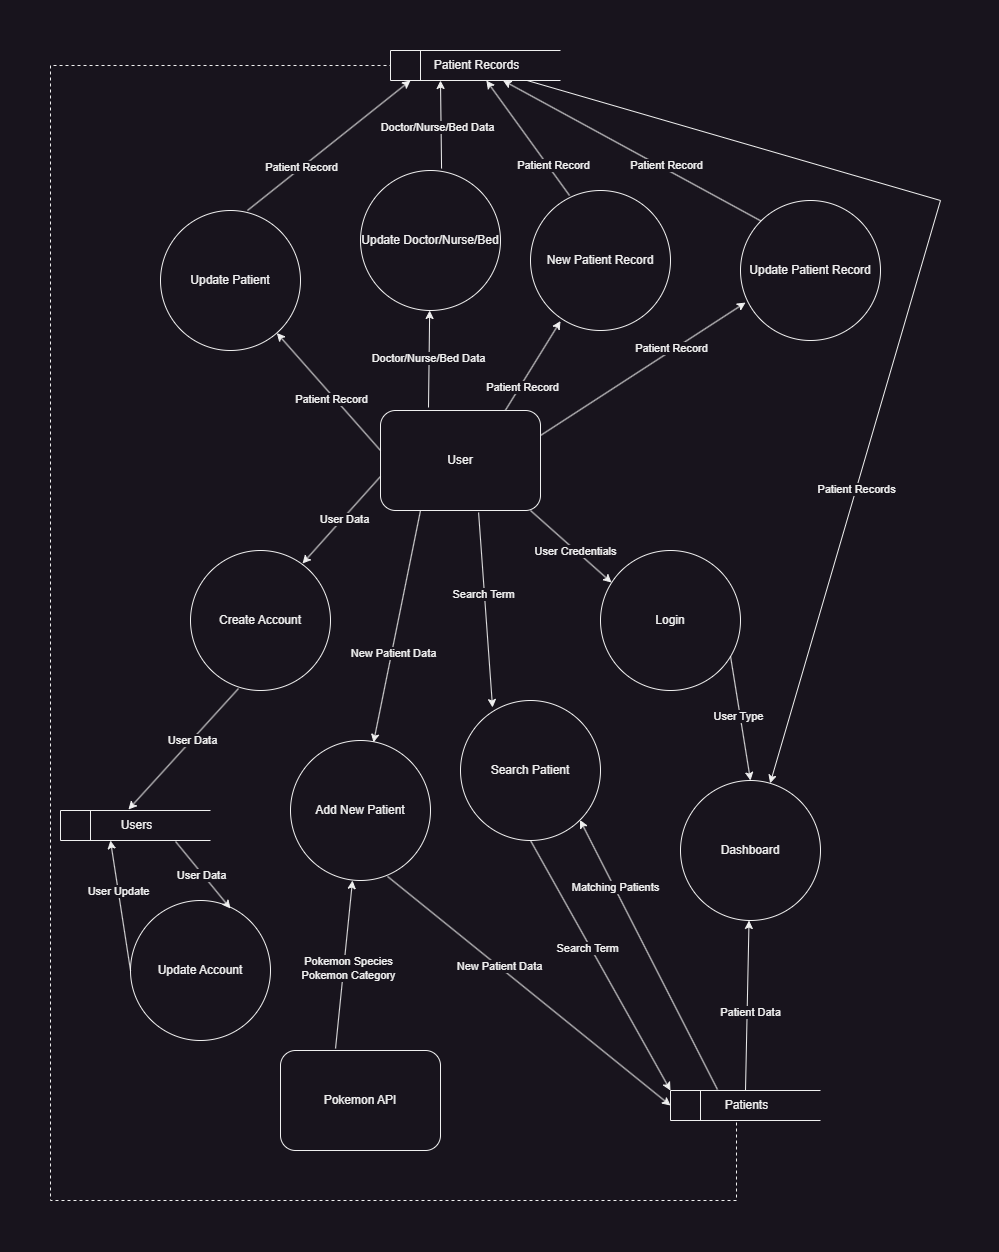

The diagram above was exported from draw.io. Its source (the exported page's mxGraphModel, read from the mxfile embedded in the PNG):
<mxGraphModel dx="1035" dy="1502" grid="1" gridSize="10" guides="1" tooltips="1" connect="1" arrows="1" fold="1" page="1" pageScale="1" pageWidth="1100" pageHeight="850" background="none" math="0" shadow="0">
  <root>
    <mxCell id="0" />
    <mxCell id="1" parent="0" />
    <mxCell id="t742wLl_hlmP6f8Z0Fh4-1" value="Patients" style="html=1;dashed=0;whiteSpace=wrap;shape=mxgraph.dfd.dataStoreID;align=center;spacingLeft=3;points=[[0,0],[0.5,0],[1,0],[0,0.5],[1,0.5],[0,1],[0.5,1],[1,1]];" parent="1" vertex="1">
      <mxGeometry x="800" y="690" width="150" height="30" as="geometry" />
    </mxCell>
    <mxCell id="t742wLl_hlmP6f8Z0Fh4-2" value="Update Patient" style="ellipse;whiteSpace=wrap;html=1;aspect=fixed;" parent="1" vertex="1">
      <mxGeometry x="290" y="-190" width="140" height="140" as="geometry" />
    </mxCell>
    <mxCell id="t742wLl_hlmP6f8Z0Fh4-3" value="Add New Patient" style="ellipse;whiteSpace=wrap;html=1;aspect=fixed;" parent="1" vertex="1">
      <mxGeometry x="420" y="340" width="140" height="140" as="geometry" />
    </mxCell>
    <mxCell id="t742wLl_hlmP6f8Z0Fh4-4" value="Update Doctor/Nurse/Bed" style="ellipse;whiteSpace=wrap;html=1;aspect=fixed;" parent="1" vertex="1">
      <mxGeometry x="490" y="-230" width="140" height="140" as="geometry" />
    </mxCell>
    <mxCell id="t742wLl_hlmP6f8Z0Fh4-5" value="Login" style="ellipse;whiteSpace=wrap;html=1;aspect=fixed;" parent="1" vertex="1">
      <mxGeometry x="730" y="150" width="140" height="140" as="geometry" />
    </mxCell>
    <mxCell id="t742wLl_hlmP6f8Z0Fh4-6" value="Users" style="html=1;dashed=0;whiteSpace=wrap;shape=mxgraph.dfd.dataStoreID;align=center;spacingLeft=3;points=[[0,0],[0.5,0],[1,0],[0,0.5],[1,0.5],[0,1],[0.5,1],[1,1]];" parent="1" vertex="1">
      <mxGeometry x="190" y="410" width="150" height="30" as="geometry" />
    </mxCell>
    <mxCell id="t742wLl_hlmP6f8Z0Fh4-7" value="Search Patient" style="ellipse;whiteSpace=wrap;html=1;aspect=fixed;" parent="1" vertex="1">
      <mxGeometry x="590" y="300" width="140" height="140" as="geometry" />
    </mxCell>
    <mxCell id="t742wLl_hlmP6f8Z0Fh4-8" value="Pokemon API" style="rounded=1;whiteSpace=wrap;html=1;" parent="1" vertex="1">
      <mxGeometry x="410" y="650" width="160" height="100" as="geometry" />
    </mxCell>
    <mxCell id="t742wLl_hlmP6f8Z0Fh4-10" value="User" style="rounded=1;whiteSpace=wrap;html=1;" parent="1" vertex="1">
      <mxGeometry x="510" y="10" width="160" height="100" as="geometry" />
    </mxCell>
    <mxCell id="t742wLl_hlmP6f8Z0Fh4-11" value="New Patient Record" style="ellipse;whiteSpace=wrap;html=1;aspect=fixed;" parent="1" vertex="1">
      <mxGeometry x="660" y="-210" width="140" height="140" as="geometry" />
    </mxCell>
    <mxCell id="t742wLl_hlmP6f8Z0Fh4-12" value="Update Patient Record" style="ellipse;whiteSpace=wrap;html=1;aspect=fixed;" parent="1" vertex="1">
      <mxGeometry x="870" y="-200" width="140" height="140" as="geometry" />
    </mxCell>
    <mxCell id="t742wLl_hlmP6f8Z0Fh4-13" value="Dashboard" style="ellipse;whiteSpace=wrap;html=1;aspect=fixed;" parent="1" vertex="1">
      <mxGeometry x="810" y="380" width="140" height="140" as="geometry" />
    </mxCell>
    <mxCell id="t742wLl_hlmP6f8Z0Fh4-16" value="" style="endArrow=classic;html=1;rounded=0;entryX=0.079;entryY=0.229;entryDx=0;entryDy=0;entryPerimeter=0;" parent="1" target="t742wLl_hlmP6f8Z0Fh4-5" edge="1">
      <mxGeometry width="50" height="50" relative="1" as="geometry">
        <mxPoint x="660" y="110" as="sourcePoint" />
        <mxPoint x="570" y="360" as="targetPoint" />
      </mxGeometry>
    </mxCell>
    <mxCell id="t742wLl_hlmP6f8Z0Fh4-17" value="User Credentials" style="edgeLabel;html=1;align=center;verticalAlign=middle;resizable=0;points=[];" parent="t742wLl_hlmP6f8Z0Fh4-16" vertex="1" connectable="0">
      <mxGeometry x="0.0974" y="-1" relative="1" as="geometry">
        <mxPoint as="offset" />
      </mxGeometry>
    </mxCell>
    <mxCell id="t742wLl_hlmP6f8Z0Fh4-18" value="" style="endArrow=classic;html=1;rounded=0;exitX=0.929;exitY=0.757;exitDx=0;exitDy=0;exitPerimeter=0;entryX=0.5;entryY=0;entryDx=0;entryDy=0;" parent="1" source="t742wLl_hlmP6f8Z0Fh4-5" target="t742wLl_hlmP6f8Z0Fh4-13" edge="1">
      <mxGeometry width="50" height="50" relative="1" as="geometry">
        <mxPoint x="520" y="410" as="sourcePoint" />
        <mxPoint x="570" y="360" as="targetPoint" />
      </mxGeometry>
    </mxCell>
    <mxCell id="t742wLl_hlmP6f8Z0Fh4-19" value="User Type" style="edgeLabel;html=1;align=center;verticalAlign=middle;resizable=0;points=[];" parent="t742wLl_hlmP6f8Z0Fh4-18" vertex="1" connectable="0">
      <mxGeometry x="-0.0414" y="-3" relative="1" as="geometry">
        <mxPoint x="1" as="offset" />
      </mxGeometry>
    </mxCell>
    <mxCell id="t742wLl_hlmP6f8Z0Fh4-20" value="" style="endArrow=classic;html=1;rounded=0;exitX=0.5;exitY=0;exitDx=0;exitDy=0;" parent="1" source="t742wLl_hlmP6f8Z0Fh4-1" target="t742wLl_hlmP6f8Z0Fh4-13" edge="1">
      <mxGeometry width="50" height="50" relative="1" as="geometry">
        <mxPoint x="520" y="410" as="sourcePoint" />
        <mxPoint x="630" y="470" as="targetPoint" />
      </mxGeometry>
    </mxCell>
    <mxCell id="t742wLl_hlmP6f8Z0Fh4-21" value="Patient Data" style="edgeLabel;html=1;align=center;verticalAlign=middle;resizable=0;points=[];" parent="t742wLl_hlmP6f8Z0Fh4-20" vertex="1" connectable="0">
      <mxGeometry x="-0.0665" y="-3" relative="1" as="geometry">
        <mxPoint as="offset" />
      </mxGeometry>
    </mxCell>
    <mxCell id="t742wLl_hlmP6f8Z0Fh4-23" value="" style="endArrow=classic;html=1;rounded=0;exitX=0.313;exitY=-0.033;exitDx=0;exitDy=0;exitPerimeter=0;entryX=1;entryY=1;entryDx=0;entryDy=0;" parent="1" source="t742wLl_hlmP6f8Z0Fh4-1" target="t742wLl_hlmP6f8Z0Fh4-7" edge="1">
      <mxGeometry width="50" height="50" relative="1" as="geometry">
        <mxPoint x="520" y="410" as="sourcePoint" />
        <mxPoint x="570" y="360" as="targetPoint" />
      </mxGeometry>
    </mxCell>
    <mxCell id="t742wLl_hlmP6f8Z0Fh4-53" value="Matching Patients" style="edgeLabel;html=1;align=center;verticalAlign=middle;resizable=0;points=[];" parent="t742wLl_hlmP6f8Z0Fh4-23" vertex="1" connectable="0">
      <mxGeometry x="0.5047" y="-1" relative="1" as="geometry">
        <mxPoint y="1" as="offset" />
      </mxGeometry>
    </mxCell>
    <mxCell id="t742wLl_hlmP6f8Z0Fh4-24" value="Create Account" style="ellipse;whiteSpace=wrap;html=1;aspect=fixed;" parent="1" vertex="1">
      <mxGeometry x="320" y="150" width="140" height="140" as="geometry" />
    </mxCell>
    <mxCell id="t742wLl_hlmP6f8Z0Fh4-25" value="Update Account" style="ellipse;whiteSpace=wrap;html=1;aspect=fixed;" parent="1" vertex="1">
      <mxGeometry x="260" y="500" width="140" height="140" as="geometry" />
    </mxCell>
    <mxCell id="t742wLl_hlmP6f8Z0Fh4-26" value="" style="endArrow=classic;html=1;rounded=0;exitX=0;exitY=0.66;exitDx=0;exitDy=0;exitPerimeter=0;entryX=0.8;entryY=0.093;entryDx=0;entryDy=0;entryPerimeter=0;" parent="1" source="t742wLl_hlmP6f8Z0Fh4-10" target="t742wLl_hlmP6f8Z0Fh4-24" edge="1">
      <mxGeometry width="50" height="50" relative="1" as="geometry">
        <mxPoint x="520" y="420" as="sourcePoint" />
        <mxPoint x="570" y="370" as="targetPoint" />
      </mxGeometry>
    </mxCell>
    <mxCell id="t742wLl_hlmP6f8Z0Fh4-28" value="User Data" style="edgeLabel;html=1;align=center;verticalAlign=middle;resizable=0;points=[];" parent="t742wLl_hlmP6f8Z0Fh4-26" vertex="1" connectable="0">
      <mxGeometry x="-0.0215" y="2" relative="1" as="geometry">
        <mxPoint y="-1" as="offset" />
      </mxGeometry>
    </mxCell>
    <mxCell id="t742wLl_hlmP6f8Z0Fh4-27" value="" style="endArrow=classic;html=1;rounded=0;exitX=0.343;exitY=0.986;exitDx=0;exitDy=0;exitPerimeter=0;entryX=0.453;entryY=-0.033;entryDx=0;entryDy=0;entryPerimeter=0;" parent="1" source="t742wLl_hlmP6f8Z0Fh4-24" target="t742wLl_hlmP6f8Z0Fh4-6" edge="1">
      <mxGeometry width="50" height="50" relative="1" as="geometry">
        <mxPoint x="520" y="420" as="sourcePoint" />
        <mxPoint x="570" y="370" as="targetPoint" />
      </mxGeometry>
    </mxCell>
    <mxCell id="t742wLl_hlmP6f8Z0Fh4-31" value="User Data" style="edgeLabel;html=1;align=center;verticalAlign=middle;resizable=0;points=[];" parent="t742wLl_hlmP6f8Z0Fh4-27" vertex="1" connectable="0">
      <mxGeometry x="-0.157" relative="1" as="geometry">
        <mxPoint as="offset" />
      </mxGeometry>
    </mxCell>
    <mxCell id="t742wLl_hlmP6f8Z0Fh4-29" value="" style="endArrow=classic;html=1;rounded=0;exitX=0.767;exitY=1.033;exitDx=0;exitDy=0;exitPerimeter=0;entryX=0.714;entryY=0.057;entryDx=0;entryDy=0;entryPerimeter=0;" parent="1" source="t742wLl_hlmP6f8Z0Fh4-6" target="t742wLl_hlmP6f8Z0Fh4-25" edge="1">
      <mxGeometry width="50" height="50" relative="1" as="geometry">
        <mxPoint x="520" y="570" as="sourcePoint" />
        <mxPoint x="570" y="520" as="targetPoint" />
        <Array as="points" />
      </mxGeometry>
    </mxCell>
    <mxCell id="t742wLl_hlmP6f8Z0Fh4-32" value="User Data" style="edgeLabel;html=1;align=center;verticalAlign=middle;resizable=0;points=[];" parent="t742wLl_hlmP6f8Z0Fh4-29" vertex="1" connectable="0">
      <mxGeometry x="-0.0612" y="-1" relative="1" as="geometry">
        <mxPoint y="1" as="offset" />
      </mxGeometry>
    </mxCell>
    <mxCell id="t742wLl_hlmP6f8Z0Fh4-30" value="" style="endArrow=classic;html=1;rounded=0;exitX=0;exitY=0.5;exitDx=0;exitDy=0;entryX=0.333;entryY=1;entryDx=0;entryDy=0;entryPerimeter=0;" parent="1" source="t742wLl_hlmP6f8Z0Fh4-25" target="t742wLl_hlmP6f8Z0Fh4-6" edge="1">
      <mxGeometry width="50" height="50" relative="1" as="geometry">
        <mxPoint x="520" y="570" as="sourcePoint" />
        <mxPoint x="570" y="520" as="targetPoint" />
        <Array as="points" />
      </mxGeometry>
    </mxCell>
    <mxCell id="t742wLl_hlmP6f8Z0Fh4-33" value="User Update" style="edgeLabel;html=1;align=center;verticalAlign=middle;resizable=0;points=[];" parent="t742wLl_hlmP6f8Z0Fh4-30" vertex="1" connectable="0">
      <mxGeometry x="0.2315" relative="1" as="geometry">
        <mxPoint y="1" as="offset" />
      </mxGeometry>
    </mxCell>
    <mxCell id="t742wLl_hlmP6f8Z0Fh4-34" value="" style="endArrow=classic;html=1;rounded=0;exitX=0.5;exitY=1;exitDx=0;exitDy=0;entryX=0;entryY=0;entryDx=0;entryDy=0;" parent="1" source="t742wLl_hlmP6f8Z0Fh4-7" target="t742wLl_hlmP6f8Z0Fh4-1" edge="1">
      <mxGeometry width="50" height="50" relative="1" as="geometry">
        <mxPoint x="520" y="420" as="sourcePoint" />
        <mxPoint x="570" y="370" as="targetPoint" />
      </mxGeometry>
    </mxCell>
    <mxCell id="t742wLl_hlmP6f8Z0Fh4-52" value="Search Term" style="edgeLabel;html=1;align=center;verticalAlign=middle;resizable=0;points=[];" parent="t742wLl_hlmP6f8Z0Fh4-34" vertex="1" connectable="0">
      <mxGeometry x="-0.1554" y="-3" relative="1" as="geometry">
        <mxPoint as="offset" />
      </mxGeometry>
    </mxCell>
    <mxCell id="t742wLl_hlmP6f8Z0Fh4-35" value="" style="endArrow=classic;html=1;rounded=0;exitX=0.613;exitY=1.02;exitDx=0;exitDy=0;entryX=0.229;entryY=0.05;entryDx=0;entryDy=0;entryPerimeter=0;exitPerimeter=0;" parent="1" source="t742wLl_hlmP6f8Z0Fh4-10" target="t742wLl_hlmP6f8Z0Fh4-7" edge="1">
      <mxGeometry width="50" height="50" relative="1" as="geometry">
        <mxPoint x="520" y="420" as="sourcePoint" />
        <mxPoint x="570" y="370" as="targetPoint" />
      </mxGeometry>
    </mxCell>
    <mxCell id="t742wLl_hlmP6f8Z0Fh4-36" value="Search Term" style="edgeLabel;html=1;align=center;verticalAlign=middle;resizable=0;points=[];" parent="t742wLl_hlmP6f8Z0Fh4-35" vertex="1" connectable="0">
      <mxGeometry x="-0.1754" y="-1" relative="1" as="geometry">
        <mxPoint y="1" as="offset" />
      </mxGeometry>
    </mxCell>
    <mxCell id="t742wLl_hlmP6f8Z0Fh4-37" value="Patient Records" style="html=1;dashed=0;whiteSpace=wrap;shape=mxgraph.dfd.dataStoreID;align=center;spacingLeft=3;points=[[0,0],[0.5,0],[1,0],[0,0.5],[1,0.5],[0,1],[0.5,1],[1,1]];" parent="1" vertex="1">
      <mxGeometry x="520" y="-350" width="170" height="30" as="geometry" />
    </mxCell>
    <mxCell id="t742wLl_hlmP6f8Z0Fh4-38" value="" style="endArrow=classic;html=1;rounded=0;" parent="1" target="t742wLl_hlmP6f8Z0Fh4-2" edge="1">
      <mxGeometry width="50" height="50" relative="1" as="geometry">
        <mxPoint x="510" y="50" as="sourcePoint" />
        <mxPoint x="690" y="370" as="targetPoint" />
      </mxGeometry>
    </mxCell>
    <mxCell id="t742wLl_hlmP6f8Z0Fh4-56" value="Patient Record" style="edgeLabel;html=1;align=center;verticalAlign=middle;resizable=0;points=[];" parent="t742wLl_hlmP6f8Z0Fh4-38" vertex="1" connectable="0">
      <mxGeometry x="-0.0982" y="3" relative="1" as="geometry">
        <mxPoint as="offset" />
      </mxGeometry>
    </mxCell>
    <mxCell id="t742wLl_hlmP6f8Z0Fh4-39" value="" style="endArrow=classic;html=1;rounded=0;exitX=0.621;exitY=0;exitDx=0;exitDy=0;exitPerimeter=0;" parent="1" source="t742wLl_hlmP6f8Z0Fh4-2" edge="1">
      <mxGeometry width="50" height="50" relative="1" as="geometry">
        <mxPoint x="800" y="420" as="sourcePoint" />
        <mxPoint x="540" y="-320" as="targetPoint" />
      </mxGeometry>
    </mxCell>
    <mxCell id="t742wLl_hlmP6f8Z0Fh4-57" value="Patient Record" style="edgeLabel;html=1;align=center;verticalAlign=middle;resizable=0;points=[];" parent="t742wLl_hlmP6f8Z0Fh4-39" vertex="1" connectable="0">
      <mxGeometry x="-0.339" y="1" relative="1" as="geometry">
        <mxPoint as="offset" />
      </mxGeometry>
    </mxCell>
    <mxCell id="t742wLl_hlmP6f8Z0Fh4-40" value="" style="endArrow=classic;html=1;rounded=0;exitX=0.3;exitY=-0.03;exitDx=0;exitDy=0;exitPerimeter=0;" parent="1" source="t742wLl_hlmP6f8Z0Fh4-10" target="t742wLl_hlmP6f8Z0Fh4-4" edge="1">
      <mxGeometry width="50" height="50" relative="1" as="geometry">
        <mxPoint x="800" y="420" as="sourcePoint" />
        <mxPoint x="850" y="370" as="targetPoint" />
      </mxGeometry>
    </mxCell>
    <mxCell id="t742wLl_hlmP6f8Z0Fh4-54" value="Doctor/Nurse/Bed Data" style="edgeLabel;html=1;align=center;verticalAlign=middle;resizable=0;points=[];" parent="t742wLl_hlmP6f8Z0Fh4-40" vertex="1" connectable="0">
      <mxGeometry x="0.0101" y="1" relative="1" as="geometry">
        <mxPoint as="offset" />
      </mxGeometry>
    </mxCell>
    <mxCell id="t742wLl_hlmP6f8Z0Fh4-41" value="" style="endArrow=classic;html=1;rounded=0;exitX=0.8;exitY=-0.01;exitDx=0;exitDy=0;exitPerimeter=0;" parent="1" edge="1">
      <mxGeometry width="50" height="50" relative="1" as="geometry">
        <mxPoint x="634.78" y="10" as="sourcePoint" />
        <mxPoint x="690.0040091364697" y="-79.43888436232601" as="targetPoint" />
      </mxGeometry>
    </mxCell>
    <mxCell id="t742wLl_hlmP6f8Z0Fh4-59" value="Patient Record" style="edgeLabel;html=1;align=center;verticalAlign=middle;resizable=0;points=[];" parent="t742wLl_hlmP6f8Z0Fh4-41" vertex="1" connectable="0">
      <mxGeometry x="-0.4393" y="-2" relative="1" as="geometry">
        <mxPoint as="offset" />
      </mxGeometry>
    </mxCell>
    <mxCell id="t742wLl_hlmP6f8Z0Fh4-42" value="" style="endArrow=classic;html=1;rounded=0;exitX=1;exitY=0.25;exitDx=0;exitDy=0;entryX=0.036;entryY=0.729;entryDx=0;entryDy=0;entryPerimeter=0;" parent="1" source="t742wLl_hlmP6f8Z0Fh4-10" target="t742wLl_hlmP6f8Z0Fh4-12" edge="1">
      <mxGeometry width="50" height="50" relative="1" as="geometry">
        <mxPoint x="830" y="270" as="sourcePoint" />
        <mxPoint x="880" y="220" as="targetPoint" />
      </mxGeometry>
    </mxCell>
    <mxCell id="t742wLl_hlmP6f8Z0Fh4-60" value="Patient Record" style="edgeLabel;html=1;align=center;verticalAlign=middle;resizable=0;points=[];" parent="t742wLl_hlmP6f8Z0Fh4-42" vertex="1" connectable="0">
      <mxGeometry x="0.287" y="2" relative="1" as="geometry">
        <mxPoint as="offset" />
      </mxGeometry>
    </mxCell>
    <mxCell id="t742wLl_hlmP6f8Z0Fh4-43" value="" style="endArrow=classic;html=1;rounded=0;exitX=0.579;exitY=-0.014;exitDx=0;exitDy=0;exitPerimeter=0;" parent="1" source="t742wLl_hlmP6f8Z0Fh4-4" edge="1">
      <mxGeometry width="50" height="50" relative="1" as="geometry">
        <mxPoint x="1050" y="270" as="sourcePoint" />
        <mxPoint x="570" y="-320" as="targetPoint" />
      </mxGeometry>
    </mxCell>
    <mxCell id="t742wLl_hlmP6f8Z0Fh4-55" value="Doctor/Nurse/Bed Data" style="edgeLabel;html=1;align=center;verticalAlign=middle;resizable=0;points=[];" parent="t742wLl_hlmP6f8Z0Fh4-43" vertex="1" connectable="0">
      <mxGeometry x="-0.044" y="4" relative="1" as="geometry">
        <mxPoint as="offset" />
      </mxGeometry>
    </mxCell>
    <mxCell id="t742wLl_hlmP6f8Z0Fh4-44" value="" style="endArrow=classic;html=1;rounded=0;exitX=0.279;exitY=0.036;exitDx=0;exitDy=0;exitPerimeter=0;" parent="1" source="t742wLl_hlmP6f8Z0Fh4-11" target="t742wLl_hlmP6f8Z0Fh4-37" edge="1">
      <mxGeometry width="50" height="50" relative="1" as="geometry">
        <mxPoint x="1050" y="270" as="sourcePoint" />
        <mxPoint x="640" y="-320" as="targetPoint" />
      </mxGeometry>
    </mxCell>
    <mxCell id="t742wLl_hlmP6f8Z0Fh4-58" value="Patient Record" style="edgeLabel;html=1;align=center;verticalAlign=middle;resizable=0;points=[];" parent="t742wLl_hlmP6f8Z0Fh4-44" vertex="1" connectable="0">
      <mxGeometry x="-0.5294" y="-4" relative="1" as="geometry">
        <mxPoint y="-1" as="offset" />
      </mxGeometry>
    </mxCell>
    <mxCell id="t742wLl_hlmP6f8Z0Fh4-45" value="" style="endArrow=classic;html=1;rounded=0;exitX=0;exitY=0;exitDx=0;exitDy=0;" parent="1" source="t742wLl_hlmP6f8Z0Fh4-12" target="t742wLl_hlmP6f8Z0Fh4-37" edge="1">
      <mxGeometry width="50" height="50" relative="1" as="geometry">
        <mxPoint x="1050" y="270" as="sourcePoint" />
        <mxPoint x="1100" y="220" as="targetPoint" />
      </mxGeometry>
    </mxCell>
    <mxCell id="t742wLl_hlmP6f8Z0Fh4-61" value="Patient Record" style="edgeLabel;html=1;align=center;verticalAlign=middle;resizable=0;points=[];" parent="t742wLl_hlmP6f8Z0Fh4-45" vertex="1" connectable="0">
      <mxGeometry x="-0.2523" y="-4" relative="1" as="geometry">
        <mxPoint as="offset" />
      </mxGeometry>
    </mxCell>
    <mxCell id="t742wLl_hlmP6f8Z0Fh4-46" value="" style="endArrow=classic;html=1;rounded=0;exitX=0.25;exitY=1;exitDx=0;exitDy=0;entryX=0.593;entryY=0.014;entryDx=0;entryDy=0;entryPerimeter=0;" parent="1" source="t742wLl_hlmP6f8Z0Fh4-10" target="t742wLl_hlmP6f8Z0Fh4-3" edge="1">
      <mxGeometry width="50" height="50" relative="1" as="geometry">
        <mxPoint x="660" y="390" as="sourcePoint" />
        <mxPoint x="710" y="340" as="targetPoint" />
      </mxGeometry>
    </mxCell>
    <mxCell id="t742wLl_hlmP6f8Z0Fh4-50" value="New Patient Data" style="edgeLabel;html=1;align=center;verticalAlign=middle;resizable=0;points=[];" parent="t742wLl_hlmP6f8Z0Fh4-46" vertex="1" connectable="0">
      <mxGeometry x="0.2231" y="1" relative="1" as="geometry">
        <mxPoint as="offset" />
      </mxGeometry>
    </mxCell>
    <mxCell id="t742wLl_hlmP6f8Z0Fh4-47" value="" style="endArrow=classic;html=1;rounded=0;exitX=0.693;exitY=0.971;exitDx=0;exitDy=0;exitPerimeter=0;entryX=0;entryY=0.5;entryDx=0;entryDy=0;" parent="1" source="t742wLl_hlmP6f8Z0Fh4-3" target="t742wLl_hlmP6f8Z0Fh4-1" edge="1">
      <mxGeometry width="50" height="50" relative="1" as="geometry">
        <mxPoint x="660" y="460" as="sourcePoint" />
        <mxPoint x="710" y="410" as="targetPoint" />
      </mxGeometry>
    </mxCell>
    <mxCell id="t742wLl_hlmP6f8Z0Fh4-51" value="New Patient Data" style="edgeLabel;html=1;align=center;verticalAlign=middle;resizable=0;points=[];" parent="t742wLl_hlmP6f8Z0Fh4-47" vertex="1" connectable="0">
      <mxGeometry x="-0.2149" relative="1" as="geometry">
        <mxPoint as="offset" />
      </mxGeometry>
    </mxCell>
    <mxCell id="t742wLl_hlmP6f8Z0Fh4-48" value="" style="endArrow=classic;html=1;rounded=0;exitX=0.344;exitY=-0.02;exitDx=0;exitDy=0;exitPerimeter=0;entryX=0.443;entryY=1;entryDx=0;entryDy=0;entryPerimeter=0;" parent="1" source="t742wLl_hlmP6f8Z0Fh4-8" target="t742wLl_hlmP6f8Z0Fh4-3" edge="1">
      <mxGeometry width="50" height="50" relative="1" as="geometry">
        <mxPoint x="660" y="520" as="sourcePoint" />
        <mxPoint x="710" y="470" as="targetPoint" />
      </mxGeometry>
    </mxCell>
    <mxCell id="t742wLl_hlmP6f8Z0Fh4-49" value="&lt;div&gt;Pokemon Species&lt;/div&gt;&lt;div&gt;Pokemon Category&lt;/div&gt;" style="edgeLabel;html=1;align=center;verticalAlign=middle;resizable=0;points=[];" parent="t742wLl_hlmP6f8Z0Fh4-48" vertex="1" connectable="0">
      <mxGeometry x="-0.043" y="-4" relative="1" as="geometry">
        <mxPoint as="offset" />
      </mxGeometry>
    </mxCell>
    <mxCell id="t742wLl_hlmP6f8Z0Fh4-62" value="" style="endArrow=classic;html=1;rounded=0;" parent="1" source="t742wLl_hlmP6f8Z0Fh4-37" target="t742wLl_hlmP6f8Z0Fh4-13" edge="1">
      <mxGeometry width="50" height="50" relative="1" as="geometry">
        <mxPoint x="660" y="90" as="sourcePoint" />
        <mxPoint x="1030" y="350" as="targetPoint" />
        <Array as="points">
          <mxPoint x="1070" y="-200" />
        </Array>
      </mxGeometry>
    </mxCell>
    <mxCell id="t742wLl_hlmP6f8Z0Fh4-63" value="Patient Records" style="edgeLabel;html=1;align=center;verticalAlign=middle;resizable=0;points=[];" parent="t742wLl_hlmP6f8Z0Fh4-62" vertex="1" connectable="0">
      <mxGeometry x="0.4097" relative="1" as="geometry">
        <mxPoint as="offset" />
      </mxGeometry>
    </mxCell>
    <mxCell id="t742wLl_hlmP6f8Z0Fh4-64" value="" style="endArrow=none;dashed=1;html=1;rounded=0;entryX=0;entryY=0.5;entryDx=0;entryDy=0;exitX=0.44;exitY=1.067;exitDx=0;exitDy=0;exitPerimeter=0;" parent="1" source="t742wLl_hlmP6f8Z0Fh4-1" target="t742wLl_hlmP6f8Z0Fh4-37" edge="1">
      <mxGeometry width="50" height="50" relative="1" as="geometry">
        <mxPoint x="770" y="790" as="sourcePoint" />
        <mxPoint x="430" y="-320" as="targetPoint" />
        <Array as="points">
          <mxPoint x="866" y="800" />
          <mxPoint x="180" y="800" />
          <mxPoint x="180" y="250" />
          <mxPoint x="180" y="-335" />
        </Array>
      </mxGeometry>
    </mxCell>
  </root>
</mxGraphModel>